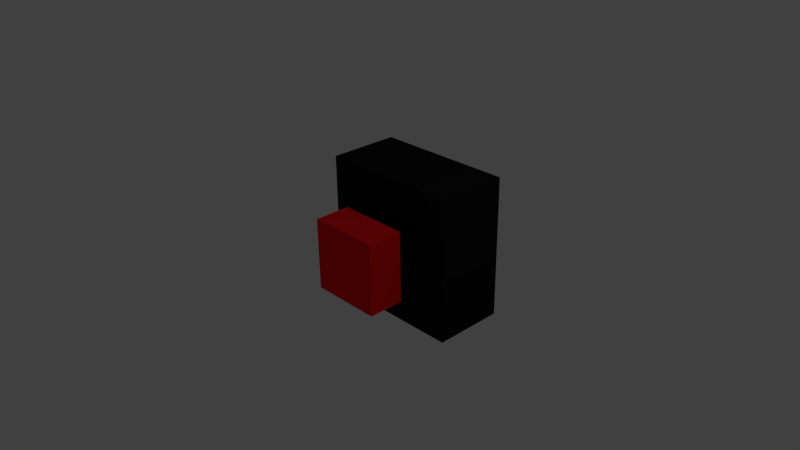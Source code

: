 # Source: Button-Cube.blend  (saved by Blender 2.78.0; exported with 4.5.12 LTS)
import bpy
from mathutils import Matrix  # noqa: F401  (used for matrix-valued properties, if any)

bpy.ops.wm.read_factory_settings(use_empty=True)
scene = bpy.context.scene
scene.name = 'Scene'

# ---- collections
col_collection_1 = bpy.data.collections.new('Collection 1'); scene.collection.children.link(col_collection_1)

# ---- materials (node trees are filled in below, after node groups)
mat_button_cube_front_pressed = bpy.data.materials.new('Button-Cube-Front-Pressed')
mat_button_cube_front_pressed.alpha_threshold = 0.0
mat_button_cube_front_pressed.use_transparent_shadow = False
mat_button_cube_front_pressed.diffuse_color = (0.0, 1.0, 0.03172, 1.0)
mat_button_cube_front_pressed.roughness = 0.5
mat_button_cube_front_pressed.line_color = (0.0, 0.0, 0.0, 1.0)
mat_button_cube_base = bpy.data.materials.new('Button-Cube-Base')
mat_button_cube_base.alpha_threshold = 0.0
mat_button_cube_base.use_transparent_shadow = False
mat_button_cube_base.diffuse_color = (0.01, 0.01, 0.01, 1.0)
mat_button_cube_base.roughness = 0.5
mat_button_cube_front_unpressed = bpy.data.materials.new('Button-Cube-Front-Unpressed')
mat_button_cube_front_unpressed.alpha_threshold = 0.0
mat_button_cube_front_unpressed.use_transparent_shadow = False
mat_button_cube_front_unpressed.diffuse_color = (1.0, 0.01, 0.01, 1.0)
mat_button_cube_front_unpressed.roughness = 0.5
mat_button_cube_front_unpressed.line_color = (0.0, 0.0, 0.0, 1.0)

# ---- material node trees

# ---- world
world_world = bpy.data.worlds.new('World'); scene.world = world_world
world_world.color = (0.05088, 0.05088, 0.05088)
world_world.use_sun_shadow = False
world_world.sun_shadow_jitter_overblur = 0.0
world_world.cycles.sampling_method = 'NONE'
world_world.cycles.sample_map_resolution = 256

# ---- cameras
cam_camera = bpy.data.cameras.new('Camera')
cam_camera.clip_end = 100.0
cam_camera.lens = 35.0
cam_camera.sensor_width = 32.0
cam_camera.sensor_height = 18.0
cam_camera.ortho_scale = 7.314
cam_camera.dof.focus_distance = 0.0
cam_camera.dof.aperture_fstop = 128.0

# ---- lights
light_lamp = bpy.data.lights.new('Lamp', 'POINT')
light_lamp.transmission_factor = 0.0
light_lamp.cutoff_distance = 30.0
light_lamp.energy = 100.0
light_lamp.shadow_buffer_clip_start = 1.001
light_lamp.shadow_soft_size = 0.1
light_lamp.shadow_maximum_resolution = 0.006
light_lamp.use_absolute_resolution = True
light_lamp.cycles.use_multiple_importance_sampling = False

# ---- meshes
me_cube_002 = bpy.data.meshes.new('Cube.002')
me_cube_002.from_pydata([(0.5, 0.5, -0.5), (0.5, -0.5, -0.5), (-0.5, -0.5, -0.5), (-0.5, 0.5, -0.5), (0.5, 0.5, 0.5), (0.5, -0.5, 0.5), (-0.5, -0.5, 0.5), (-0.5, 0.5, 0.5)], [], [(0, 1, 2, 3), (4, 7, 6, 5), (0, 4, 5, 1), (1, 5, 6, 2), (2, 6, 7, 3), (4, 0, 3, 7)])
me_cube_002.materials.append(mat_button_cube_front_pressed)
me_cube_002.use_remesh_preserve_volume = False
me_cube_002.use_remesh_preserve_attributes = False
me_cube_002.use_mirror_vertex_groups = False
me_cube_002.update()
me_cube_001 = bpy.data.meshes.new('Cube.001')
me_cube_001.from_pydata([(-1.0, -0.5, -1.0), (-1.0, -0.5, 1.0), (-1.0, 0.5, -1.0), (-1.0, 0.5, 1.0), (1.0, -0.5, -1.0), (1.0, -0.5, 1.0), (1.0, 0.5, -1.0), (1.0, 0.5, 1.0)], [], [(1, 3, 2, 0), (3, 7, 6, 2), (7, 5, 4, 6), (5, 1, 0, 4), (0, 2, 6, 4), (5, 7, 3, 1)])
me_cube_001.materials.append(mat_button_cube_base)
me_cube_001.use_remesh_preserve_volume = False
me_cube_001.use_remesh_preserve_attributes = False
me_cube_001.use_mirror_vertex_groups = False
me_cube_001.update()
me_cube = bpy.data.meshes.new('Cube')
me_cube.from_pydata([(0.5, 0.5, -0.5), (0.5, -0.5, -0.5), (-0.5, -0.5, -0.5), (-0.5, 0.5, -0.5), (0.5, 0.5, 0.5), (0.5, -0.5, 0.5), (-0.5, -0.5, 0.5), (-0.5, 0.5, 0.5)], [], [(0, 1, 2, 3), (4, 7, 6, 5), (0, 4, 5, 1), (1, 5, 6, 2), (2, 6, 7, 3), (4, 0, 3, 7)])
me_cube.materials.append(mat_button_cube_front_unpressed)
me_cube.use_remesh_preserve_volume = False
me_cube.use_remesh_preserve_attributes = False
me_cube.use_mirror_vertex_groups = False
me_cube.update()

# ---- objects
ob_pressedbutton = bpy.data.objects.new('PressedButton', me_cube_002)
ob_buttonbase = bpy.data.objects.new('ButtonBase', me_cube_001)
ob_unpressedbutton = bpy.data.objects.new('UnpressedButton', me_cube)
ob_lamp = bpy.data.objects.new('Lamp', light_lamp)
ob_camera = bpy.data.objects.new('Camera', cam_camera)

# ---- transforms, parenting, visibility, modifiers, constraints
ob_pressedbutton.location = (0.0, 0.5, 0.0)
ob_pressedbutton.lock_rotations_4d = False
ob_pressedbutton.empty_display_type = 'ARROWS'
ob_pressedbutton.hide_viewport = True
ob_pressedbutton.lineart.crease_threshold = 0.0
ob_buttonbase.location = (0.0, 0.75, 0.0)
ob_buttonbase.lineart.crease_threshold = 0.0
ob_unpressedbutton.location = (0.0, 0.0, 0.0)
ob_unpressedbutton.lock_rotations_4d = False
ob_unpressedbutton.empty_display_type = 'ARROWS'
ob_unpressedbutton.lineart.crease_threshold = 0.0
ob_lamp.location = (4.076, 1.005, 5.904)
ob_lamp.rotation_euler = (0.6503, 0.05522, 1.866)
ob_lamp.lock_rotations_4d = False
ob_lamp.empty_display_type = 'ARROWS'
ob_lamp.color = (0.0, 0.0, 0.0, 0.0)
ob_lamp.lineart.crease_threshold = 0.0
ob_camera.location = (7.481, -6.508, 5.344)
ob_camera.rotation_euler = (1.109, 0.01082, 0.8149)
ob_camera.lock_rotations_4d = False
ob_camera.empty_display_type = 'ARROWS'
ob_camera.color = (0.0, 0.0, 0.0, 0.0)
ob_camera.display_type = 'WIRE'
ob_camera.lineart.crease_threshold = 0.0

# ---- collection membership
col_collection_1.objects.link(ob_pressedbutton)
col_collection_1.objects.link(ob_buttonbase)
col_collection_1.objects.link(ob_unpressedbutton)
col_collection_1.objects.link(ob_lamp)
col_collection_1.objects.link(ob_camera)

# ---- scene / render settings (as saved in the file)
scene.camera = ob_camera
scene.frame_start = 1; scene.frame_end = 42; scene.frame_set(0)
scene.render.engine = 'BLENDER_EEVEE_NEXT'
scene.render.resolution_percentage = 50
scene.render.dither_intensity = 0.0
scene.cycles.use_denoising = False
scene.cycles.samples = 10
scene.cycles.sampling_pattern = 'TABULATED_SOBOL'
scene.cycles.light_sampling_threshold = 0.0
scene.cycles.use_adaptive_sampling = False
scene.cycles.use_light_tree = False
scene.cycles.blur_glossy = 0.0
scene.cycles.pixel_filter_type = 'GAUSSIAN'
scene.cycles.sample_clamp_indirect = 0.0
scene.view_settings.view_transform = 'Standard'
bpy.context.view_layer.update()

